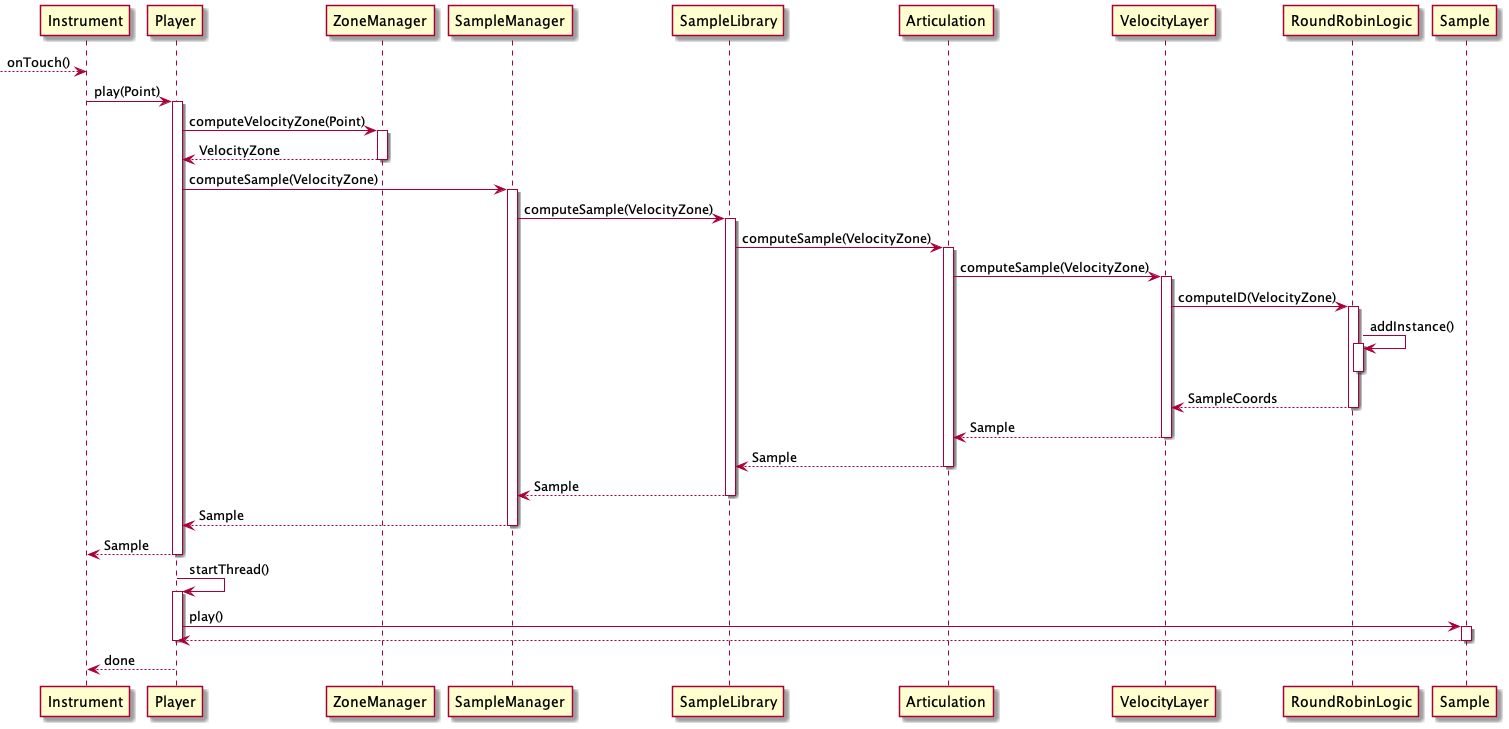

The diagram above was rendered by PlantUML. Its source (embedded in the PNG):
@startuml
-->Instrument: onTouch()


Instrument->Player++: play(Point)
Player->ZoneManager++: computeVelocityZone(Point)
return VelocityZone


Player->SampleManager++: computeSample(VelocityZone)
SampleManager->SampleLibrary++: computeSample(VelocityZone)
SampleLibrary->Articulation++: computeSample(VelocityZone)
Articulation->VelocityLayer++: computeSample(VelocityZone)
VelocityLayer->RoundRobinLogic++:computeID(VelocityZone)
RoundRobinLogic->RoundRobinLogic++:addInstance()
deactivate
return SampleCoords


return Sample
return Sample
return Sample
return Sample
return Sample

Player->Player++:startThread()

Player->Sample++: play()
return
deactivate
Player --> Instrument: done
@enduml